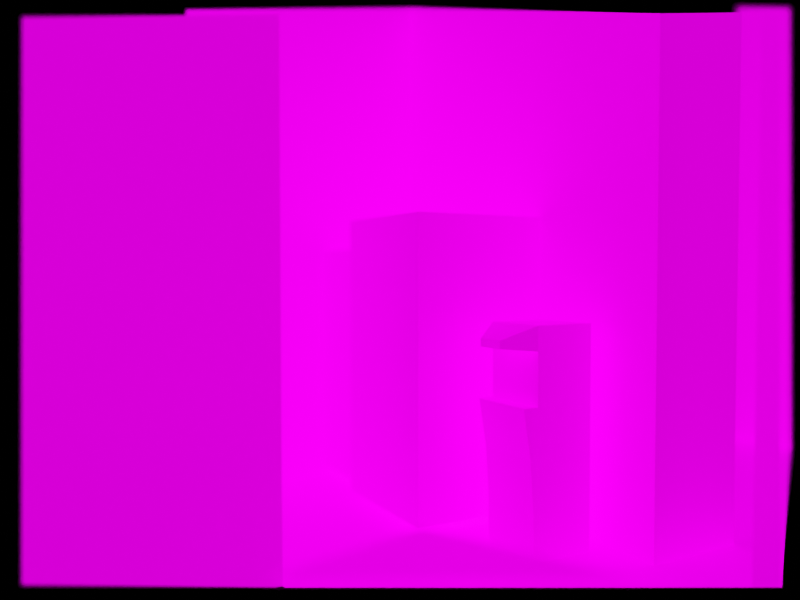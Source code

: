 # Source: vending.blend  (saved by Blender 4.1.24; exported with 4.5.12 LTS)
import bpy
from mathutils import Matrix  # noqa: F401  (used for matrix-valued properties, if any)

bpy.ops.wm.read_factory_settings(use_empty=True)
scene = bpy.context.scene
scene.name = 'Scene'

# ---- collections
col_collection = bpy.data.collections.new('Collection'); scene.collection.children.link(col_collection)

# ---- images (referenced by path relative to the original .blend; pixels are not part of the script)
import os
ASSET_DIR = os.environ.get("B2B_ASSET_DIR", "")  # directory of the original .blend (textures are referenced by path, not embedded)
HERE = os.path.dirname(os.path.abspath(__file__))  # packed textures are extracted next to this script under _unpacked/

def load_image(name, relpath, width, height, colorspace="sRGB"):
    """Load a texture the original file referenced (path relative to the .blend, or extracted next to this script)."""
    p = next((c for c in (os.path.join(HERE, relpath), os.path.join(ASSET_DIR, relpath)) if relpath and os.path.exists(c)), "")
    if p:
        img = bpy.data.images.load(p, check_existing=True)
        img.name = name
    else:  # same state as the original file: an image datablock whose file is absent (Cycles renders it pink)
        img = bpy.data.images.new(name, width, height)
        img.source = "FILE"
        img.filepath = "//" + (relpath or name)
    img.colorspace_settings.name = colorspace
    return img
img_pic00114_jpg = load_image('PIC00114.JPG', 'PIC00114.JPG', 1024, 1024, 'sRGB')

# ---- materials (node trees are filled in below, after node groups)
mat_scene = bpy.data.materials.new('scene')
mat_scene.use_transparent_shadow = False

# ---- material node trees
mat_scene.use_nodes = True; mat_scene.node_tree.nodes.clear()
_N = mat_scene.node_tree.nodes; _L = mat_scene.node_tree.links
n0 = _N.new('ShaderNodeOutputMaterial'); n0.name = 'Material Output'; n0.location = (300, 300)
n1 = _N.new('ShaderNodeTexImage'); n1.name = 'Image Texture'; n1.location = (-280, 275)
n1.image = img_pic00114_jpg
n1.interpolation = 'Closest'
n2 = _N.new('ShaderNodeBsdfPrincipled'); n2.name = 'Principled BSDF'; n2.location = (10, 300)
n2.inputs[3].default_value = 1.45
n2.inputs[28].default_value = 1.1
n3 = _N.new('ShaderNodeTexImage'); n3.name = 'Image Texture.001'; n3.location = (-370, -73)
n3.image = img_pic00114_jpg
n3.interpolation = 'Closest'
n4 = _N.new('ShaderNodeRGBCurve'); n4.name = 'RGB Curves'; n4.location = (-19, -84)
_c = n4.mapping.curves[3]
while len(_c.points) > 2: _c.points.remove(_c.points[-1])
_c.points[0].location = (0.38909, 0.0); _c.points[0].handle_type = 'AUTO'
_c.points[1].location = (0.58545, 0.375); _c.points[1].handle_type = 'AUTO'
_p = _c.points.new(1.0, 1.0); _p.handle_type = 'AUTO'
n4.mapping.update()
n5 = _N.new('ShaderNodeVectorMath'); n5.name = 'Vector Math'; n5.location = (-574, 52)
n5.operation = 'MAXIMUM'
_L.new(n2.outputs[0], n0.inputs[0])
_L.new(n1.outputs[0], n2.inputs[0])
_L.new(n3.outputs[0], n4.inputs[1])
_L.new(n3.outputs[0], n5.inputs[0])
_L.new(n4.outputs[0], n5.inputs[1])
_L.new(n5.outputs[0], n2.inputs[27])
n0.is_active_output = True

# ---- world
world_world = bpy.data.worlds.new('World'); scene.world = world_world
world_world.use_nodes = True; world_world.node_tree.nodes.clear()
_N = world_world.node_tree.nodes; _L = world_world.node_tree.links
n0 = _N.new('ShaderNodeOutputWorld'); n0.name = 'World Output'; n0.location = (300, 300)
n1 = _N.new('ShaderNodeBackground'); n1.name = 'Background'; n1.location = (10, 300)
n1.inputs[0].default_value = (0.0, 0.0, 0.0, 1.0)
_L.new(n1.outputs[0], n0.inputs[0])
n0.is_active_output = True
world_world.color = (0.05088, 0.05088, 0.05088)
world_world.use_sun_shadow = False
world_world.sun_shadow_jitter_overblur = 0.0

# ---- cameras
cam_camera_004 = bpy.data.cameras.new('Camera.004')
cam_camera_004.passepartout_alpha = 1.0
cam_camera_004.lens = 34.08
cam_camera_004.lens_unit = 'FOV'
cam_camera_004.dof.use_dof = True
cam_camera_004.dof.focus_distance = 8.85
cam_camera_004.dof.aperture_fstop = 0.1

# ---- lights
light_point = bpy.data.lights.new('Point', 'POINT')
light_point.color = (0.5755, 0.3922, 0.0)
light_point.transmission_factor = 0.0
light_point.energy = -709.5
light_point.shadow_soft_size = 3.91
light_point.shadow_maximum_resolution = 0.006
light_point.use_absolute_resolution = True
light_point_001 = bpy.data.lights.new('Point.001', 'POINT')
light_point_001.color = (1.0, 0.4606, 0.0)
light_point_001.transmission_factor = 0.0
light_point_001.energy = -274.3
light_point_001.shadow_soft_size = 3.91
light_point_001.shadow_maximum_resolution = 0.006
light_point_001.use_absolute_resolution = True

# ---- meshes
me_plane_002 = bpy.data.meshes.new('Plane.002')
me_plane_002.from_pydata([(0.5615, -0.8337, 0.0), (0.5615, 1.019, 0.0), (0.5615, -0.8337, 2.839), (0.5615, 1.019, 2.839), (-0.7619, -0.8337, 0.0), (-0.7619, 1.019, 0.0), (-0.7619, 1.019, 2.839), (-0.7619, -0.2999, 0.0), (-1.837, -0.2999, 0.0), (-0.7619, -0.2999, 2.839), (-1.837, -0.2999, 2.839), (0.5615, -1.259, 0.0), (-0.7619, -1.259, 0.0), (1.038, -0.8337, 0.0), (1.038, -0.8337, 2.839), (1.038, -1.259, 0.0), (0.5615, -1.586, 0.0), (0.5615, -1.259, 2.471), (0.5615, -1.586, 2.471), (0.6103, -0.1457, 0.05248), (-0.09478, -0.1457, 0.05248), (-0.09478, 0.5111, 0.05248), (-0.09478, -0.1457, 1.397), (0.6103, -0.1457, 1.397), (-0.09478, 0.5111, 1.397), (0.4548, -0.5926, 0.6162), (0.4548, -0.5926, -2.024e-08), (0.1645, -0.5926, -2.024e-08), (0.1645, -0.2983, -2.024e-08), (0.1103, -0.5926, 0.6162), (0.1103, -0.2983, 0.6162), (0.4548, -0.5926, 0.2054), (0.4548, -0.5926, 0.4108), (0.1606, -0.5926, 0.2054), (0.1458, -0.5926, 0.4108), (0.1606, -0.2983, 0.2054), (0.1458, -0.2983, 0.4108), (0.1807, -0.2983, 0.6162), (0.2238, -0.5926, -2.024e-08), (0.1807, -0.5926, 0.6162), (0.2207, -0.5926, 0.2054), (0.2089, -0.5926, 0.4108), (0.4548, -0.5926, 0.9347), (0.4548, -0.2983, 0.9347), (0.1803, -0.5922, 0.9347), (0.1803, -0.2988, 0.9347), (0.1803, -0.2988, 0.8328), (0.1803, -0.5922, 0.8328), (0.4548, -0.5926, 0.8328), (0.05764, -0.3811, 0.8754), (0.05764, -0.5099, 0.8754), (0.05764, -0.3811, 0.841), (0.05764, -0.5099, 0.841), (0.0002054, 0.6093, 0.05248), (0.0002054, 1.046, 0.05248), (0.0002054, 0.6093, 1.264), (0.0002054, 1.046, 1.264), (2.835, -0.8337, 0.0), (2.835, -1.259, 0.0), (1.038, 0.5312, 0.0), (2.835, 0.5312, 0.0), (2.835, -0.8337, 3.168), (2.835, 0.5312, 3.168), (-1.322, -2.263, 0.4468), (-0.2786, -2.005, 0.4468), (-0.6727, -1.129, 0.4468), (-1.716, -1.387, 0.4468)], [], [(4, 0, 1, 5, 7), (5, 1, 3, 6), (1, 0, 2, 3), (8, 7, 9, 10), (0, 4, 12, 11), (0, 11, 15, 13), (2, 0, 13, 14), (11, 16, 18, 17), (45, 44, 50, 49), (20, 19, 23, 22), (21, 20, 22, 24), (41, 34, 29, 39), (34, 36, 30, 29), (27, 28, 35, 33), (33, 35, 36, 34), (38, 27, 33, 40), (40, 33, 34, 41), (31, 40, 41, 32), (26, 38, 40, 31), (32, 41, 39, 25), (29, 30, 37, 39), (44, 45, 43, 42), (48, 47, 44, 42), (25, 39, 47, 48), (39, 37, 46, 47), (52, 51, 49, 50), (44, 47, 52, 50), (53, 54, 56, 55), (13, 15, 58, 57), (13, 57, 60, 59), (60, 57, 61, 62), (63, 64, 65, 66)])
_uv = me_plane_002.uv_layers.new(name='UVMap')
_uv.uv.foreach_set('vector', [0.4327, -0.08138, 0.8173, 0.05775, 0.5154, 0.23, 0.2389, 0.177, 0.3537, 0.02401, 0.2389, 0.177, 0.5154, 0.23, 0.5154, 1.028, 0.2314, 1.11, 0.5154, 0.23, 0.8173, 0.05775, 0.8282, 1.301, 0.5154, 1.028, -0.0782, -0.1004, 0.3537, 0.02401, 0.3474, 1.354, -0.107, 1.555, 0.8173, 0.05775, 0.4327, -0.08138, 0.523, -0.2017, 0.9399, -0.01217, 0.8173, 0.05775, 0.9399, -0.01217, 1.043, 0.03457, 0.9173, 0.0939, 0.8282, 1.301, 0.8173, 0.05775, 0.9173, 0.0939, 0.9306, 1.243, 0.9399, -0.01217, 1.061, -0.08135, 1.083, 1.31, 0.9552, 1.222, 0.6163, 0.4648, 0.6731, 0.4578, 0.625, 0.4328, 0.6008, 0.4369, 0.5229, 0.1194, 0.6834, 0.1611, 0.6857, 0.6384, 0.523, 0.6484, 0.4385, 0.1836, 0.5229, 0.1194, 0.523, 0.6484, 0.4375, 0.6327, 0.6793, 0.2359, 0.6635, 0.2326, 0.6548, 0.3189, 0.6727, 0.3216, 0.6635, 0.2326, 0.6073, 0.2576, 0.5989, 0.3372, 0.6548, 0.3189, 0.6674, 0.0599, 0.6114, 0.09851, 0.6107, 0.1781, 0.6668, 0.1462, 0.6668, 0.1462, 0.6107, 0.1781, 0.6073, 0.2576, 0.6635, 0.2326, 0.6821, 0.06467, 0.6674, 0.0599, 0.6668, 0.1462, 0.6818, 0.1502, 0.6818, 0.1502, 0.6668, 0.1462, 0.6635, 0.2326, 0.6793, 0.2359, 0.7373, 0.165, 0.6818, 0.1502, 0.6793, 0.2359, 0.7378, 0.2481, 0.7367, 0.08237, 0.6821, 0.06467, 0.6818, 0.1502, 0.7373, 0.165, 0.7378, 0.2481, 0.6793, 0.2359, 0.6727, 0.3216, 0.7383, 0.3315, 0.6548, 0.3189, 0.5989, 0.3372, 0.616, 0.3395, 0.6727, 0.3216, 0.6731, 0.4578, 0.6163, 0.4648, 0.6794, 0.4682, 0.7391, 0.4617, 0.7389, 0.42, 0.6729, 0.4141, 0.6731, 0.4578, 0.7391, 0.4617, 0.7383, 0.3315, 0.6727, 0.3216, 0.6729, 0.4141, 0.7389, 0.42, 0.6727, 0.3216, 0.616, 0.3395, 0.6162, 0.4246, 0.6729, 0.4141, 0.625, 0.4181, 0.6008, 0.4227, 0.6008, 0.4369, 0.625, 0.4328, 0.6731, 0.4578, 0.6729, 0.4141, 0.625, 0.4181, 0.625, 0.4328, 0.4488, 0.1958, 0.4059, 0.2266, 0.4048, 0.5825, 0.448, 0.5862, 0.9173, 0.0939, 1.043, 0.03457, 1.313, 0.1573, 1.19, 0.1926, 0.9173, 0.0939, 1.19, 0.1926, 0.8776, 0.2823, 0.6272, 0.2311, 0.8776, 0.2823, 1.19, 0.1926, 1.21, 1.194, 0.8853, 1.026, 0.5682, -0.6051, 1.027, -0.03731, 0.5275, 0.1224, -0.01372, -0.1139])
me_plane_002.materials.append(mat_scene)
me_plane_002.update()
me_cube_001 = bpy.data.meshes.new('Cube.001')
me_cube_001.from_pydata([(-8.555, -8.555, -18.03), (-1.0, -1.0, 1.0), (-8.555, 8.555, -18.03), (-1.0, 1.0, 1.0), (8.555, -8.555, -18.03), (1.0, -1.0, 1.0), (8.555, 8.555, -18.03), (1.0, 1.0, 1.0)], [], [(0, 1, 3, 2), (2, 3, 7, 6), (6, 7, 5, 4), (4, 5, 1, 0), (2, 6, 4, 0), (7, 3, 1, 5)])
_uv = me_cube_001.uv_layers.new(name='UVMap')
_uv.uv.foreach_set('vector', [0.375, 0.0, 0.625, 0.0, 0.625, 0.25, 0.375, 0.25, 0.375, 0.25, 0.625, 0.25, 0.625, 0.5, 0.375, 0.5, 0.375, 0.5, 0.625, 0.5, 0.625, 0.75, 0.375, 0.75, 0.375, 0.75, 0.625, 0.75, 0.625, 1.0, 0.375, 1.0, 0.125, 0.5, 0.375, 0.5, 0.375, 0.75, 0.125, 0.75, 0.625, 0.5, 0.875, 0.5, 0.875, 0.75, 0.625, 0.75])
me_cube_001.update()

# ---- objects
ob_vending_machine_fspy = bpy.data.objects.new('vending-machine.fspy', cam_camera_004)
ob_plane = bpy.data.objects.new('Plane', me_plane_002)
ob_cube = bpy.data.objects.new('Cube', me_cube_001)
ob_point = bpy.data.objects.new('Point', light_point)
ob_empty = bpy.data.objects.new('Empty', None)
ob_point_001 = bpy.data.objects.new('Point.001', light_point_001)

# ---- transforms, parenting, visibility, modifiers, constraints
ob_vending_machine_fspy.parent = ob_empty
ob_vending_machine_fspy.matrix_parent_inverse = Matrix(((1.0, -0.0, 0.0, 1.101), (-0.0, 1.0, -0.0, 0.4708), (-0.0, 0.0, 1.0, -0.3557), (-0.0, 0.0, -0.0, 1.0)))
ob_vending_machine_fspy.location = (-5.101, -8.471, 3.356)
ob_vending_machine_fspy.rotation_euler = (1.535, 0.0006285, -0.516)
ob_plane.location = (0.0, -2.98e-08, 0.0)
ob_plane.scale = (2.945, 2.945, 2.945)
_m = ob_plane.modifiers.new('Boolean', 'BOOLEAN')
_m.object = ob_cube
_m.operation = 'INTERSECT'
ob_cube.location = (-3.375, -5.431, 3.223)
ob_cube.rotation_euler = (1.535, 0.0006285, -0.516)
ob_cube.scale = (1.183, 0.888, 0.888)
ob_cube.hide_render = True
ob_cube.display_type = 'WIRE'
ob_point.location = (-1.124, 0.9538, 2.495)
ob_point.hide_render = True
ob_empty.location = (-1.101, -0.4708, 0.3557)
ob_empty.empty_display_type = 'CUBE'
ob_point_001.location = (3.282, -4.111, 2.495)
ob_point_001.hide_render = True

# ---- collection membership
col_collection.objects.link(ob_vending_machine_fspy)
col_collection.objects.link(ob_plane)
col_collection.objects.link(ob_cube)
col_collection.objects.link(ob_point)
col_collection.objects.link(ob_empty)
col_collection.objects.link(ob_point_001)

# ---- scene / render settings (as saved in the file)
scene.camera = ob_vending_machine_fspy
scene.frame_start = 1; scene.frame_end = 250; scene.frame_set(1)
scene.render.engine = 'BLENDER_EEVEE_NEXT'
scene.render.resolution_x = 640
scene.render.resolution_y = 480
scene.cycles.sampling_pattern = 'TABULATED_SOBOL'
scene.eevee.taa_samples = 1
scene.eevee.use_gtao = True
scene.eevee.ray_tracing_options.trace_max_roughness = 0.0
scene.eevee.use_raytracing = True
scene.view_settings.view_transform = 'Filmic'
scene.view_settings.use_curve_mapping = True
scene.view_settings.curve_mapping.use_clip = True
scene.view_settings.curve_mapping.clip_max_x = 1.0
scene.view_settings.curve_mapping.clip_max_y = 1.0
scene.view_settings.curve_mapping.extend = 'EXTRAPOLATED'
scene.view_settings.curve_mapping.white_level = (1.0, 1.0, 1.0)
_c = scene.view_settings.curve_mapping.curves[0]
while len(_c.points) > 2: _c.points.remove(_c.points[-1])
_c.points[0].location = (0.0, 0.0); _c.points[0].handle_type = 'AUTO'
_c.points[1].location = (1.0, 1.0); _c.points[1].handle_type = 'AUTO'
_c = scene.view_settings.curve_mapping.curves[1]
while len(_c.points) > 2: _c.points.remove(_c.points[-1])
_c.points[0].location = (0.0, 0.0); _c.points[0].handle_type = 'AUTO'
_c.points[1].location = (1.0, 1.0); _c.points[1].handle_type = 'AUTO'
_c = scene.view_settings.curve_mapping.curves[2]
while len(_c.points) > 2: _c.points.remove(_c.points[-1])
_c.points[0].location = (0.0, 0.0); _c.points[0].handle_type = 'AUTO'
_c.points[1].location = (1.0, 1.0); _c.points[1].handle_type = 'AUTO'
_c = scene.view_settings.curve_mapping.curves[3]
while len(_c.points) > 2: _c.points.remove(_c.points[-1])
_c.points[0].location = (0.0, 0.0); _c.points[0].handle_type = 'AUTO'
_c.points[1].location = (0.44747, 0.175); _c.points[1].handle_type = 'AUTO'
_p = _c.points.new(1.0, 1.0); _p.handle_type = 'AUTO'
scene.view_settings.curve_mapping.update()
bpy.context.view_layer.update()
